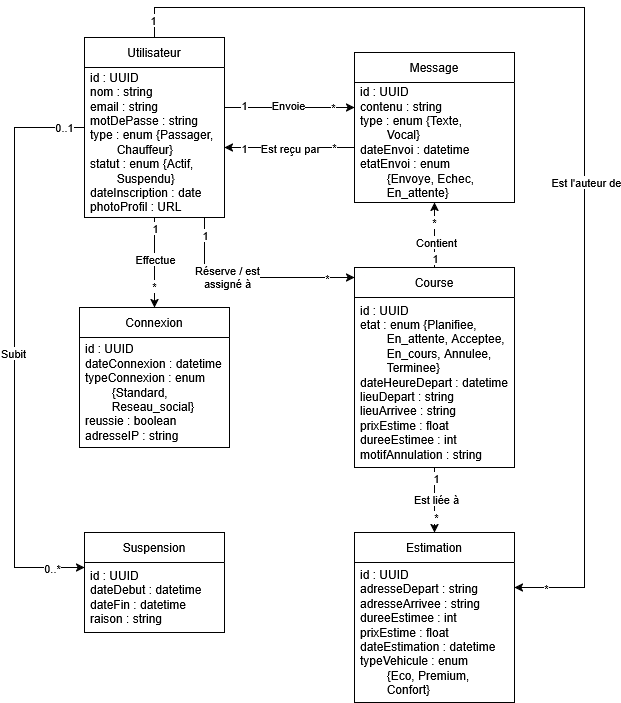

The diagram above was exported from draw.io. Its source (the exported page's mxGraphModel, read from the mxfile embedded in the PNG):
<mxGraphModel dx="1425" dy="771" grid="1" gridSize="10" guides="1" tooltips="1" connect="1" arrows="1" fold="1" page="1" pageScale="1" pageWidth="827" pageHeight="1169" math="0" shadow="0">
  <root>
    <mxCell id="0" />
    <mxCell id="1" parent="0" />
    <mxCell id="gZZlnNAW6yG-BhLgBSX1-19" style="edgeStyle=orthogonalEdgeStyle;rounded=0;orthogonalLoop=1;jettySize=auto;html=1;" edge="1" parent="1" source="gZZlnNAW6yG-BhLgBSX1-1" target="gZZlnNAW6yG-BhLgBSX1-7">
      <mxGeometry relative="1" as="geometry">
        <Array as="points">
          <mxPoint x="330" y="160" />
          <mxPoint x="330" y="160" />
        </Array>
      </mxGeometry>
    </mxCell>
    <mxCell id="gZZlnNAW6yG-BhLgBSX1-20" value="1" style="edgeLabel;html=1;align=center;verticalAlign=middle;resizable=0;points=[];" vertex="1" connectable="0" parent="gZZlnNAW6yG-BhLgBSX1-19">
      <mxGeometry x="-0.7118" y="3" relative="1" as="geometry">
        <mxPoint as="offset" />
      </mxGeometry>
    </mxCell>
    <mxCell id="gZZlnNAW6yG-BhLgBSX1-21" value="*" style="edgeLabel;html=1;align=center;verticalAlign=middle;resizable=0;points=[];" vertex="1" connectable="0" parent="gZZlnNAW6yG-BhLgBSX1-19">
      <mxGeometry x="0.6576" y="1" relative="1" as="geometry">
        <mxPoint as="offset" />
      </mxGeometry>
    </mxCell>
    <mxCell id="gZZlnNAW6yG-BhLgBSX1-22" value="&lt;div&gt;Envoie&lt;/div&gt;" style="edgeLabel;html=1;align=center;verticalAlign=middle;resizable=0;points=[];" vertex="1" connectable="0" parent="gZZlnNAW6yG-BhLgBSX1-19">
      <mxGeometry x="-0.032" y="3" relative="1" as="geometry">
        <mxPoint as="offset" />
      </mxGeometry>
    </mxCell>
    <mxCell id="gZZlnNAW6yG-BhLgBSX1-28" style="edgeStyle=orthogonalEdgeStyle;rounded=0;orthogonalLoop=1;jettySize=auto;html=1;" edge="1" parent="1" source="gZZlnNAW6yG-BhLgBSX1-1" target="gZZlnNAW6yG-BhLgBSX1-5">
      <mxGeometry relative="1" as="geometry">
        <Array as="points">
          <mxPoint x="230" y="330" />
        </Array>
      </mxGeometry>
    </mxCell>
    <mxCell id="gZZlnNAW6yG-BhLgBSX1-29" value="1" style="edgeLabel;html=1;align=center;verticalAlign=middle;resizable=0;points=[];" vertex="1" connectable="0" parent="gZZlnNAW6yG-BhLgBSX1-28">
      <mxGeometry x="-0.8367" relative="1" as="geometry">
        <mxPoint as="offset" />
      </mxGeometry>
    </mxCell>
    <mxCell id="gZZlnNAW6yG-BhLgBSX1-30" value="*" style="edgeLabel;html=1;align=center;verticalAlign=middle;resizable=0;points=[];" vertex="1" connectable="0" parent="gZZlnNAW6yG-BhLgBSX1-28">
      <mxGeometry x="0.7696" y="-1" relative="1" as="geometry">
        <mxPoint x="-4" y="-1" as="offset" />
      </mxGeometry>
    </mxCell>
    <mxCell id="gZZlnNAW6yG-BhLgBSX1-31" value="&lt;div&gt;Réserve / est&lt;/div&gt;&lt;div&gt;assigné à&lt;/div&gt;" style="edgeLabel;html=1;align=center;verticalAlign=middle;resizable=0;points=[];" vertex="1" connectable="0" parent="gZZlnNAW6yG-BhLgBSX1-28">
      <mxGeometry x="-0.2147" y="1" relative="1" as="geometry">
        <mxPoint as="offset" />
      </mxGeometry>
    </mxCell>
    <mxCell id="gZZlnNAW6yG-BhLgBSX1-36" style="edgeStyle=orthogonalEdgeStyle;rounded=0;orthogonalLoop=1;jettySize=auto;html=1;" edge="1" parent="1" source="gZZlnNAW6yG-BhLgBSX1-1" target="gZZlnNAW6yG-BhLgBSX1-13">
      <mxGeometry relative="1" as="geometry">
        <Array as="points">
          <mxPoint x="40" y="180" />
          <mxPoint x="40" y="620" />
        </Array>
      </mxGeometry>
    </mxCell>
    <mxCell id="gZZlnNAW6yG-BhLgBSX1-37" value="0..1" style="edgeLabel;html=1;align=center;verticalAlign=middle;resizable=0;points=[];" vertex="1" connectable="0" parent="gZZlnNAW6yG-BhLgBSX1-36">
      <mxGeometry x="-0.9284" y="-1" relative="1" as="geometry">
        <mxPoint as="offset" />
      </mxGeometry>
    </mxCell>
    <mxCell id="gZZlnNAW6yG-BhLgBSX1-38" value="0..*" style="edgeLabel;html=1;align=center;verticalAlign=middle;resizable=0;points=[];" vertex="1" connectable="0" parent="gZZlnNAW6yG-BhLgBSX1-36">
      <mxGeometry x="0.8872" relative="1" as="geometry">
        <mxPoint as="offset" />
      </mxGeometry>
    </mxCell>
    <mxCell id="gZZlnNAW6yG-BhLgBSX1-39" value="Subit" style="edgeLabel;html=1;align=center;verticalAlign=middle;resizable=0;points=[];" vertex="1" connectable="0" parent="gZZlnNAW6yG-BhLgBSX1-36">
      <mxGeometry x="0.0171" y="-2" relative="1" as="geometry">
        <mxPoint as="offset" />
      </mxGeometry>
    </mxCell>
    <mxCell id="gZZlnNAW6yG-BhLgBSX1-40" style="edgeStyle=orthogonalEdgeStyle;rounded=0;orthogonalLoop=1;jettySize=auto;html=1;" edge="1" parent="1" source="gZZlnNAW6yG-BhLgBSX1-1" target="gZZlnNAW6yG-BhLgBSX1-11">
      <mxGeometry relative="1" as="geometry">
        <Array as="points">
          <mxPoint x="180" y="60" />
          <mxPoint x="610" y="60" />
          <mxPoint x="610" y="640" />
        </Array>
      </mxGeometry>
    </mxCell>
    <mxCell id="gZZlnNAW6yG-BhLgBSX1-41" value="1" style="edgeLabel;html=1;align=center;verticalAlign=middle;resizable=0;points=[];" vertex="1" connectable="0" parent="gZZlnNAW6yG-BhLgBSX1-40">
      <mxGeometry x="-0.9677" y="2" relative="1" as="geometry">
        <mxPoint as="offset" />
      </mxGeometry>
    </mxCell>
    <mxCell id="gZZlnNAW6yG-BhLgBSX1-42" value="*" style="edgeLabel;html=1;align=center;verticalAlign=middle;resizable=0;points=[];" vertex="1" connectable="0" parent="gZZlnNAW6yG-BhLgBSX1-40">
      <mxGeometry x="0.944" relative="1" as="geometry">
        <mxPoint as="offset" />
      </mxGeometry>
    </mxCell>
    <mxCell id="gZZlnNAW6yG-BhLgBSX1-43" value="Est l'auteur de" style="edgeLabel;html=1;align=center;verticalAlign=middle;resizable=0;points=[];" vertex="1" connectable="0" parent="gZZlnNAW6yG-BhLgBSX1-40">
      <mxGeometry x="0.1429" y="1" relative="1" as="geometry">
        <mxPoint as="offset" />
      </mxGeometry>
    </mxCell>
    <mxCell id="gZZlnNAW6yG-BhLgBSX1-1" value="Utilisateur" style="swimlane;fontStyle=0;childLayout=stackLayout;horizontal=1;startSize=30;horizontalStack=0;resizeParent=1;resizeParentMax=0;resizeLast=0;collapsible=1;marginBottom=0;whiteSpace=wrap;html=1;" vertex="1" parent="1">
      <mxGeometry x="110" y="90" width="140" height="180" as="geometry" />
    </mxCell>
    <mxCell id="gZZlnNAW6yG-BhLgBSX1-2" value="&lt;div&gt;id : UUID&lt;/div&gt;&lt;div&gt;nom : string&lt;/div&gt;&lt;div&gt;email : string&lt;/div&gt;&lt;div&gt;motDePasse : string&lt;/div&gt;&lt;div&gt;type : enum {Passager, &lt;span style=&quot;white-space: pre;&quot;&gt;&#09;&lt;/span&gt;Chauffeur}&lt;/div&gt;&lt;div&gt;statut : enum {Actif, &lt;span style=&quot;white-space: pre;&quot;&gt;&#09;&lt;/span&gt;Suspendu}&lt;/div&gt;&lt;div&gt;dateInscription : date&lt;/div&gt;&lt;div&gt;photoProfil : URL&lt;/div&gt;" style="text;strokeColor=none;fillColor=none;align=left;verticalAlign=middle;spacingLeft=4;spacingRight=4;overflow=hidden;points=[[0,0.5],[1,0.5]];portConstraint=eastwest;rotatable=0;whiteSpace=wrap;html=1;" vertex="1" parent="gZZlnNAW6yG-BhLgBSX1-1">
      <mxGeometry y="30" width="140" height="150" as="geometry" />
    </mxCell>
    <mxCell id="gZZlnNAW6yG-BhLgBSX1-32" style="edgeStyle=orthogonalEdgeStyle;rounded=0;orthogonalLoop=1;jettySize=auto;html=1;" edge="1" parent="1" source="gZZlnNAW6yG-BhLgBSX1-5" target="gZZlnNAW6yG-BhLgBSX1-11">
      <mxGeometry relative="1" as="geometry" />
    </mxCell>
    <mxCell id="gZZlnNAW6yG-BhLgBSX1-33" value="1" style="edgeLabel;html=1;align=center;verticalAlign=middle;resizable=0;points=[];" vertex="1" connectable="0" parent="gZZlnNAW6yG-BhLgBSX1-32">
      <mxGeometry x="-0.6837" y="1" relative="1" as="geometry">
        <mxPoint as="offset" />
      </mxGeometry>
    </mxCell>
    <mxCell id="gZZlnNAW6yG-BhLgBSX1-34" value="*" style="edgeLabel;html=1;align=center;verticalAlign=middle;resizable=0;points=[];" vertex="1" connectable="0" parent="gZZlnNAW6yG-BhLgBSX1-32">
      <mxGeometry x="0.5182" y="1" relative="1" as="geometry">
        <mxPoint as="offset" />
      </mxGeometry>
    </mxCell>
    <mxCell id="gZZlnNAW6yG-BhLgBSX1-35" value="Est liée à" style="edgeLabel;html=1;align=center;verticalAlign=middle;resizable=0;points=[];" vertex="1" connectable="0" parent="gZZlnNAW6yG-BhLgBSX1-32">
      <mxGeometry x="-0.0335" y="1" relative="1" as="geometry">
        <mxPoint as="offset" />
      </mxGeometry>
    </mxCell>
    <mxCell id="gZZlnNAW6yG-BhLgBSX1-44" style="edgeStyle=orthogonalEdgeStyle;rounded=0;orthogonalLoop=1;jettySize=auto;html=1;" edge="1" parent="1" source="gZZlnNAW6yG-BhLgBSX1-5" target="gZZlnNAW6yG-BhLgBSX1-7">
      <mxGeometry relative="1" as="geometry" />
    </mxCell>
    <mxCell id="gZZlnNAW6yG-BhLgBSX1-45" value="1" style="edgeLabel;html=1;align=center;verticalAlign=middle;resizable=0;points=[];" vertex="1" connectable="0" parent="gZZlnNAW6yG-BhLgBSX1-44">
      <mxGeometry x="-0.6878" relative="1" as="geometry">
        <mxPoint as="offset" />
      </mxGeometry>
    </mxCell>
    <mxCell id="gZZlnNAW6yG-BhLgBSX1-46" value="*" style="edgeLabel;html=1;align=center;verticalAlign=middle;resizable=0;points=[];" vertex="1" connectable="0" parent="gZZlnNAW6yG-BhLgBSX1-44">
      <mxGeometry x="0.4157" y="1" relative="1" as="geometry">
        <mxPoint as="offset" />
      </mxGeometry>
    </mxCell>
    <mxCell id="gZZlnNAW6yG-BhLgBSX1-47" value="Contient" style="edgeLabel;html=1;align=center;verticalAlign=middle;resizable=0;points=[];" vertex="1" connectable="0" parent="gZZlnNAW6yG-BhLgBSX1-44">
      <mxGeometry x="-0.2113" y="-1" relative="1" as="geometry">
        <mxPoint as="offset" />
      </mxGeometry>
    </mxCell>
    <mxCell id="gZZlnNAW6yG-BhLgBSX1-5" value="Course" style="swimlane;fontStyle=0;childLayout=stackLayout;horizontal=1;startSize=30;horizontalStack=0;resizeParent=1;resizeParentMax=0;resizeLast=0;collapsible=1;marginBottom=0;whiteSpace=wrap;html=1;" vertex="1" parent="1">
      <mxGeometry x="380" y="320" width="160" height="200" as="geometry" />
    </mxCell>
    <mxCell id="gZZlnNAW6yG-BhLgBSX1-6" value="&lt;div&gt;id : UUID&lt;/div&gt;&lt;div&gt;etat : enum {Planifiee, &lt;span style=&quot;white-space: pre;&quot;&gt;&#09;&lt;/span&gt;En_attente, Acceptee, &lt;span style=&quot;white-space: pre;&quot;&gt;&#09;&lt;/span&gt;En_cours, Annulee, &lt;span style=&quot;white-space: pre;&quot;&gt;&#09;&lt;/span&gt;Terminee}&lt;/div&gt;&lt;div&gt;dateHeureDepart : datetime&lt;/div&gt;&lt;div&gt;lieuDepart : string&lt;/div&gt;&lt;div&gt;lieuArrivee : string&lt;/div&gt;&lt;div&gt;prixEstime : float&lt;/div&gt;&lt;div&gt;dureeEstimee : int&lt;/div&gt;&lt;div&gt;motifAnnulation : string&lt;/div&gt;" style="text;strokeColor=none;fillColor=none;align=left;verticalAlign=middle;spacingLeft=4;spacingRight=4;overflow=hidden;points=[[0,0.5],[1,0.5]];portConstraint=eastwest;rotatable=0;whiteSpace=wrap;html=1;" vertex="1" parent="gZZlnNAW6yG-BhLgBSX1-5">
      <mxGeometry y="30" width="160" height="170" as="geometry" />
    </mxCell>
    <mxCell id="gZZlnNAW6yG-BhLgBSX1-24" style="edgeStyle=orthogonalEdgeStyle;rounded=0;orthogonalLoop=1;jettySize=auto;html=1;" edge="1" parent="1" source="gZZlnNAW6yG-BhLgBSX1-7" target="gZZlnNAW6yG-BhLgBSX1-1">
      <mxGeometry relative="1" as="geometry">
        <Array as="points">
          <mxPoint x="320" y="200" />
          <mxPoint x="320" y="200" />
        </Array>
      </mxGeometry>
    </mxCell>
    <mxCell id="gZZlnNAW6yG-BhLgBSX1-25" value="*" style="edgeLabel;html=1;align=center;verticalAlign=middle;resizable=0;points=[];" vertex="1" connectable="0" parent="gZZlnNAW6yG-BhLgBSX1-24">
      <mxGeometry x="-0.6773" y="-1" relative="1" as="geometry">
        <mxPoint as="offset" />
      </mxGeometry>
    </mxCell>
    <mxCell id="gZZlnNAW6yG-BhLgBSX1-26" value="1" style="edgeLabel;html=1;align=center;verticalAlign=middle;resizable=0;points=[];" vertex="1" connectable="0" parent="gZZlnNAW6yG-BhLgBSX1-24">
      <mxGeometry x="0.6626" y="2" relative="1" as="geometry">
        <mxPoint x="-3" y="-2" as="offset" />
      </mxGeometry>
    </mxCell>
    <mxCell id="gZZlnNAW6yG-BhLgBSX1-27" value="Est reçu par" style="edgeLabel;html=1;align=center;verticalAlign=middle;resizable=0;points=[];" vertex="1" connectable="0" parent="gZZlnNAW6yG-BhLgBSX1-24">
      <mxGeometry x="0.0714" y="1" relative="1" as="geometry">
        <mxPoint x="5" y="-1" as="offset" />
      </mxGeometry>
    </mxCell>
    <mxCell id="gZZlnNAW6yG-BhLgBSX1-7" value="Message" style="swimlane;fontStyle=0;childLayout=stackLayout;horizontal=1;startSize=30;horizontalStack=0;resizeParent=1;resizeParentMax=0;resizeLast=0;collapsible=1;marginBottom=0;whiteSpace=wrap;html=1;" vertex="1" parent="1">
      <mxGeometry x="380" y="105" width="160" height="150" as="geometry" />
    </mxCell>
    <mxCell id="gZZlnNAW6yG-BhLgBSX1-8" value="&lt;div&gt;id : UUID&lt;/div&gt;&lt;div&gt;contenu : string&lt;/div&gt;&lt;div&gt;type : enum {Texte, &lt;span style=&quot;white-space: pre;&quot;&gt;&#09;&lt;/span&gt;&amp;nbsp; &lt;span style=&quot;white-space: pre;&quot;&gt;&#09;&lt;/span&gt;Vocal}&lt;/div&gt;&lt;div&gt;dateEnvoi : datetime&lt;/div&gt;&lt;div&gt;etatEnvoi : enum &lt;span style=&quot;white-space: pre;&quot;&gt;&#09;&lt;/span&gt;{Envoye,&amp;nbsp;Echec, &lt;span style=&quot;white-space: pre;&quot;&gt;&#09;&lt;/span&gt;En_attente}&lt;/div&gt;" style="text;strokeColor=none;fillColor=none;align=left;verticalAlign=middle;spacingLeft=4;spacingRight=4;overflow=hidden;points=[[0,0.5],[1,0.5]];portConstraint=eastwest;rotatable=0;whiteSpace=wrap;html=1;" vertex="1" parent="gZZlnNAW6yG-BhLgBSX1-7">
      <mxGeometry y="30" width="160" height="120" as="geometry" />
    </mxCell>
    <mxCell id="gZZlnNAW6yG-BhLgBSX1-9" value="Connexion" style="swimlane;fontStyle=0;childLayout=stackLayout;horizontal=1;startSize=30;horizontalStack=0;resizeParent=1;resizeParentMax=0;resizeLast=0;collapsible=1;marginBottom=0;whiteSpace=wrap;html=1;" vertex="1" parent="1">
      <mxGeometry x="105" y="360" width="150" height="140" as="geometry" />
    </mxCell>
    <mxCell id="gZZlnNAW6yG-BhLgBSX1-10" value="&lt;div&gt;id : UUID&lt;/div&gt;&lt;div&gt;dateConnexion : datetime&lt;/div&gt;&lt;div&gt;typeConnexion : enum &lt;span style=&quot;white-space: pre;&quot;&gt;&#09;&lt;/span&gt;{Standard, &lt;span style=&quot;white-space: pre;&quot;&gt;&#09;&lt;/span&gt;Reseau_social}&lt;/div&gt;&lt;div&gt;reussie : boolean&lt;/div&gt;&lt;div&gt;adresseIP : string&lt;/div&gt;" style="text;strokeColor=none;fillColor=none;align=left;verticalAlign=middle;spacingLeft=4;spacingRight=4;overflow=hidden;points=[[0,0.5],[1,0.5]];portConstraint=eastwest;rotatable=0;whiteSpace=wrap;html=1;" vertex="1" parent="gZZlnNAW6yG-BhLgBSX1-9">
      <mxGeometry y="30" width="150" height="110" as="geometry" />
    </mxCell>
    <mxCell id="gZZlnNAW6yG-BhLgBSX1-11" value="Estimation" style="swimlane;fontStyle=0;childLayout=stackLayout;horizontal=1;startSize=30;horizontalStack=0;resizeParent=1;resizeParentMax=0;resizeLast=0;collapsible=1;marginBottom=0;whiteSpace=wrap;html=1;" vertex="1" parent="1">
      <mxGeometry x="380" y="585" width="160" height="170" as="geometry" />
    </mxCell>
    <mxCell id="gZZlnNAW6yG-BhLgBSX1-12" value="&lt;div&gt;id : UUID&lt;/div&gt;&lt;div&gt;adresseDepart : string&lt;/div&gt;&lt;div&gt;adresseArrivee : string&lt;/div&gt;&lt;div&gt;dureeEstimee : int&lt;/div&gt;&lt;div&gt;prixEstime : float&lt;/div&gt;&lt;div&gt;dateEstimation : datetime&lt;/div&gt;&lt;div&gt;typeVehicule : enum &lt;span style=&quot;white-space: pre;&quot;&gt;&#09;&lt;/span&gt;{Eco, Premium, &lt;span style=&quot;white-space: pre;&quot;&gt;&#09;&lt;/span&gt;Confort}&lt;/div&gt;" style="text;strokeColor=none;fillColor=none;align=left;verticalAlign=middle;spacingLeft=4;spacingRight=4;overflow=hidden;points=[[0,0.5],[1,0.5]];portConstraint=eastwest;rotatable=0;whiteSpace=wrap;html=1;" vertex="1" parent="gZZlnNAW6yG-BhLgBSX1-11">
      <mxGeometry y="30" width="160" height="140" as="geometry" />
    </mxCell>
    <mxCell id="gZZlnNAW6yG-BhLgBSX1-13" value="Suspension" style="swimlane;fontStyle=0;childLayout=stackLayout;horizontal=1;startSize=30;horizontalStack=0;resizeParent=1;resizeParentMax=0;resizeLast=0;collapsible=1;marginBottom=0;whiteSpace=wrap;html=1;" vertex="1" parent="1">
      <mxGeometry x="110" y="585" width="140" height="100" as="geometry" />
    </mxCell>
    <mxCell id="gZZlnNAW6yG-BhLgBSX1-14" value="&lt;div&gt;id : UUID&lt;/div&gt;&lt;div&gt;dateDebut : datetime&lt;/div&gt;&lt;div&gt;dateFin : datetime&lt;/div&gt;&lt;div&gt;raison : string&lt;/div&gt;" style="text;strokeColor=none;fillColor=none;align=left;verticalAlign=middle;spacingLeft=4;spacingRight=4;overflow=hidden;points=[[0,0.5],[1,0.5]];portConstraint=eastwest;rotatable=0;whiteSpace=wrap;html=1;" vertex="1" parent="gZZlnNAW6yG-BhLgBSX1-13">
      <mxGeometry y="30" width="140" height="70" as="geometry" />
    </mxCell>
    <mxCell id="gZZlnNAW6yG-BhLgBSX1-15" value="" style="endArrow=classic;html=1;rounded=0;" edge="1" parent="1" source="gZZlnNAW6yG-BhLgBSX1-1" target="gZZlnNAW6yG-BhLgBSX1-9">
      <mxGeometry width="50" height="50" relative="1" as="geometry">
        <mxPoint x="360" y="530" as="sourcePoint" />
        <mxPoint x="410" y="480" as="targetPoint" />
      </mxGeometry>
    </mxCell>
    <mxCell id="gZZlnNAW6yG-BhLgBSX1-16" value="*" style="edgeLabel;html=1;align=center;verticalAlign=middle;resizable=0;points=[];" vertex="1" connectable="0" parent="gZZlnNAW6yG-BhLgBSX1-15">
      <mxGeometry x="0.7358" y="-1" relative="1" as="geometry">
        <mxPoint y="-10" as="offset" />
      </mxGeometry>
    </mxCell>
    <mxCell id="gZZlnNAW6yG-BhLgBSX1-17" value="1" style="edgeLabel;html=1;align=center;verticalAlign=middle;resizable=0;points=[];" vertex="1" connectable="0" parent="gZZlnNAW6yG-BhLgBSX1-15">
      <mxGeometry x="-0.8839" relative="1" as="geometry">
        <mxPoint y="5" as="offset" />
      </mxGeometry>
    </mxCell>
    <mxCell id="gZZlnNAW6yG-BhLgBSX1-23" value="Effectue" style="edgeLabel;html=1;align=center;verticalAlign=middle;resizable=0;points=[];" vertex="1" connectable="0" parent="gZZlnNAW6yG-BhLgBSX1-15">
      <mxGeometry x="-0.095" relative="1" as="geometry">
        <mxPoint as="offset" />
      </mxGeometry>
    </mxCell>
  </root>
</mxGraphModel>